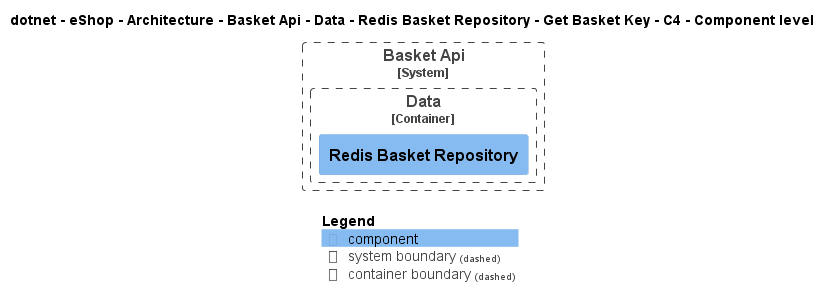

The diagram above was rendered by PlantUML. Its source (embedded in the PNG):
@startuml
!pragma layout smetana
!include ..\..\..\..\..\..\..\..\..\..\..\.c4s\C4_Component.puml

AddElementTag("c4interflow:lifecycle:new", $bgColor=green, $fontColor=#ffffff, $borderColor=green, $shadowing="False")
AddElementTag("c4interflow:lifecycle:changed", $bgColor=orange, $fontColor=#ffffff, $borderColor=orange, $shadowing="False")
AddElementTag("c4interflow:lifecycle:removed", $bgColor=red, $fontColor=#ffffff, $borderColor=red, $shadowing="False")

AddRelTag("c4interflow:lifecycle:new", $textColor=green, $lineColor=green)
AddRelTag("c4interflow:lifecycle:changed", $textColor=orange, $lineColor=orange)
AddRelTag("c4interflow:lifecycle:removed", $textColor=red, $lineColor=red)

SHOW_PERSON_PORTRAIT()
LAYOUT_TOP_DOWN()

skinparam linetype polyline

title dotnet - eShop - Architecture - Basket Api - Data - Redis Basket Repository - Get Basket Key - C4 - Component level


System_Boundary(dotnet.eShop.Architecture.SoftwareSystems.BasketApi, "Basket Api") {
    
Container_Boundary(dotnet.eShop.Architecture.SoftwareSystems.BasketApi.Containers.Data, "Data") {
    Component(dotnet.eShop.Architecture.SoftwareSystems.BasketApi.Containers.Data.Components.RedisBasketRepository, "Redis Basket Repository", "", "")
}
}



SHOW_LEGEND()
@enduml